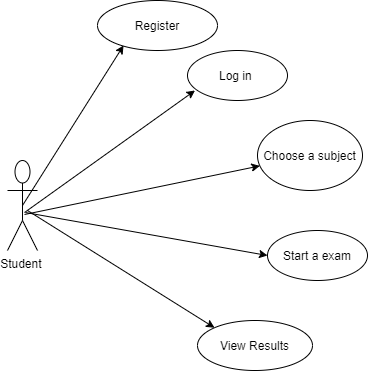

The diagram above was exported from draw.io. Its source (the exported page's mxGraphModel, read from the mxfile embedded in the PNG):
<mxGraphModel dx="868" dy="425" grid="1" gridSize="10" guides="1" tooltips="1" connect="1" arrows="1" fold="1" page="1" pageScale="1" pageWidth="850" pageHeight="1100" math="0" shadow="0">
  <root>
    <mxCell id="0" />
    <mxCell id="1" parent="0" />
    <mxCell id="Vjh0SgwjDJhLrRZFXsuL-1" value="Student&amp;nbsp;&lt;br&gt;" style="shape=umlActor;verticalLabelPosition=bottom;verticalAlign=top;html=1;" parent="1" vertex="1">
      <mxGeometry x="50" y="250" width="30" height="90" as="geometry" />
    </mxCell>
    <mxCell id="8HvyaXvj364qUIt4n_kC-11" value="Log in&amp;nbsp;" style="ellipse;whiteSpace=wrap;html=1;" parent="1" vertex="1">
      <mxGeometry x="230" y="140" width="100" height="50" as="geometry" />
    </mxCell>
    <mxCell id="8HvyaXvj364qUIt4n_kC-12" value="" style="endArrow=classic;html=1;entryX=0.075;entryY=0.8;entryDx=0;entryDy=0;entryPerimeter=0;exitX=0.567;exitY=0.578;exitDx=0;exitDy=0;exitPerimeter=0;" parent="1" source="Vjh0SgwjDJhLrRZFXsuL-1" target="8HvyaXvj364qUIt4n_kC-11" edge="1">
      <mxGeometry width="50" height="50" relative="1" as="geometry">
        <mxPoint x="290" y="360" as="sourcePoint" />
        <mxPoint x="340" y="310" as="targetPoint" />
      </mxGeometry>
    </mxCell>
    <mxCell id="8HvyaXvj364qUIt4n_kC-15" value="Start a exam" style="ellipse;whiteSpace=wrap;html=1;" parent="1" vertex="1">
      <mxGeometry x="310" y="320" width="100" height="50" as="geometry" />
    </mxCell>
    <mxCell id="8HvyaXvj364qUIt4n_kC-17" value="Choose a subject" style="ellipse;whiteSpace=wrap;html=1;" parent="1" vertex="1">
      <mxGeometry x="300" y="210" width="105" height="70" as="geometry" />
    </mxCell>
    <mxCell id="8HvyaXvj364qUIt4n_kC-18" value="" style="endArrow=classic;html=1;exitX=0.567;exitY=0.6;exitDx=0;exitDy=0;exitPerimeter=0;" parent="1" source="Vjh0SgwjDJhLrRZFXsuL-1" target="8HvyaXvj364qUIt4n_kC-17" edge="1">
      <mxGeometry width="50" height="50" relative="1" as="geometry">
        <mxPoint x="400" y="360" as="sourcePoint" />
        <mxPoint x="450" y="310" as="targetPoint" />
      </mxGeometry>
    </mxCell>
    <mxCell id="8HvyaXvj364qUIt4n_kC-54" value="View Results" style="ellipse;whiteSpace=wrap;html=1;" parent="1" vertex="1">
      <mxGeometry x="240" y="410" width="115" height="50" as="geometry" />
    </mxCell>
    <mxCell id="tys0pPiz-piFMMKbt8dG-1" value="Register" style="ellipse;whiteSpace=wrap;html=1;" parent="1" vertex="1">
      <mxGeometry x="140" y="90" width="120" height="50" as="geometry" />
    </mxCell>
    <mxCell id="tys0pPiz-piFMMKbt8dG-3" value="" style="endArrow=classic;html=1;entryX=0.217;entryY=0.9;entryDx=0;entryDy=0;entryPerimeter=0;exitX=0.5;exitY=0.5;exitDx=0;exitDy=0;exitPerimeter=0;" parent="1" source="Vjh0SgwjDJhLrRZFXsuL-1" target="tys0pPiz-piFMMKbt8dG-1" edge="1">
      <mxGeometry width="50" height="50" relative="1" as="geometry">
        <mxPoint x="80" y="300" as="sourcePoint" />
        <mxPoint x="270.49" y="147.98000000000002" as="targetPoint" />
      </mxGeometry>
    </mxCell>
    <mxCell id="tys0pPiz-piFMMKbt8dG-5" value="" style="endArrow=classic;html=1;entryX=0;entryY=0.5;entryDx=0;entryDy=0;exitX=0.6;exitY=0.578;exitDx=0;exitDy=0;exitPerimeter=0;" parent="1" source="Vjh0SgwjDJhLrRZFXsuL-1" target="8HvyaXvj364qUIt4n_kC-15" edge="1">
      <mxGeometry width="50" height="50" relative="1" as="geometry">
        <mxPoint x="87.00999999999999" y="322.02" as="sourcePoint" />
        <mxPoint x="317.5" y="240" as="targetPoint" />
      </mxGeometry>
    </mxCell>
    <mxCell id="tys0pPiz-piFMMKbt8dG-6" value="" style="endArrow=classic;html=1;entryX=0;entryY=0;entryDx=0;entryDy=0;" parent="1" target="8HvyaXvj364qUIt4n_kC-54" edge="1">
      <mxGeometry width="50" height="50" relative="1" as="geometry">
        <mxPoint x="70" y="300" as="sourcePoint" />
        <mxPoint x="327.5" y="250" as="targetPoint" />
      </mxGeometry>
    </mxCell>
  </root>
</mxGraphModel>